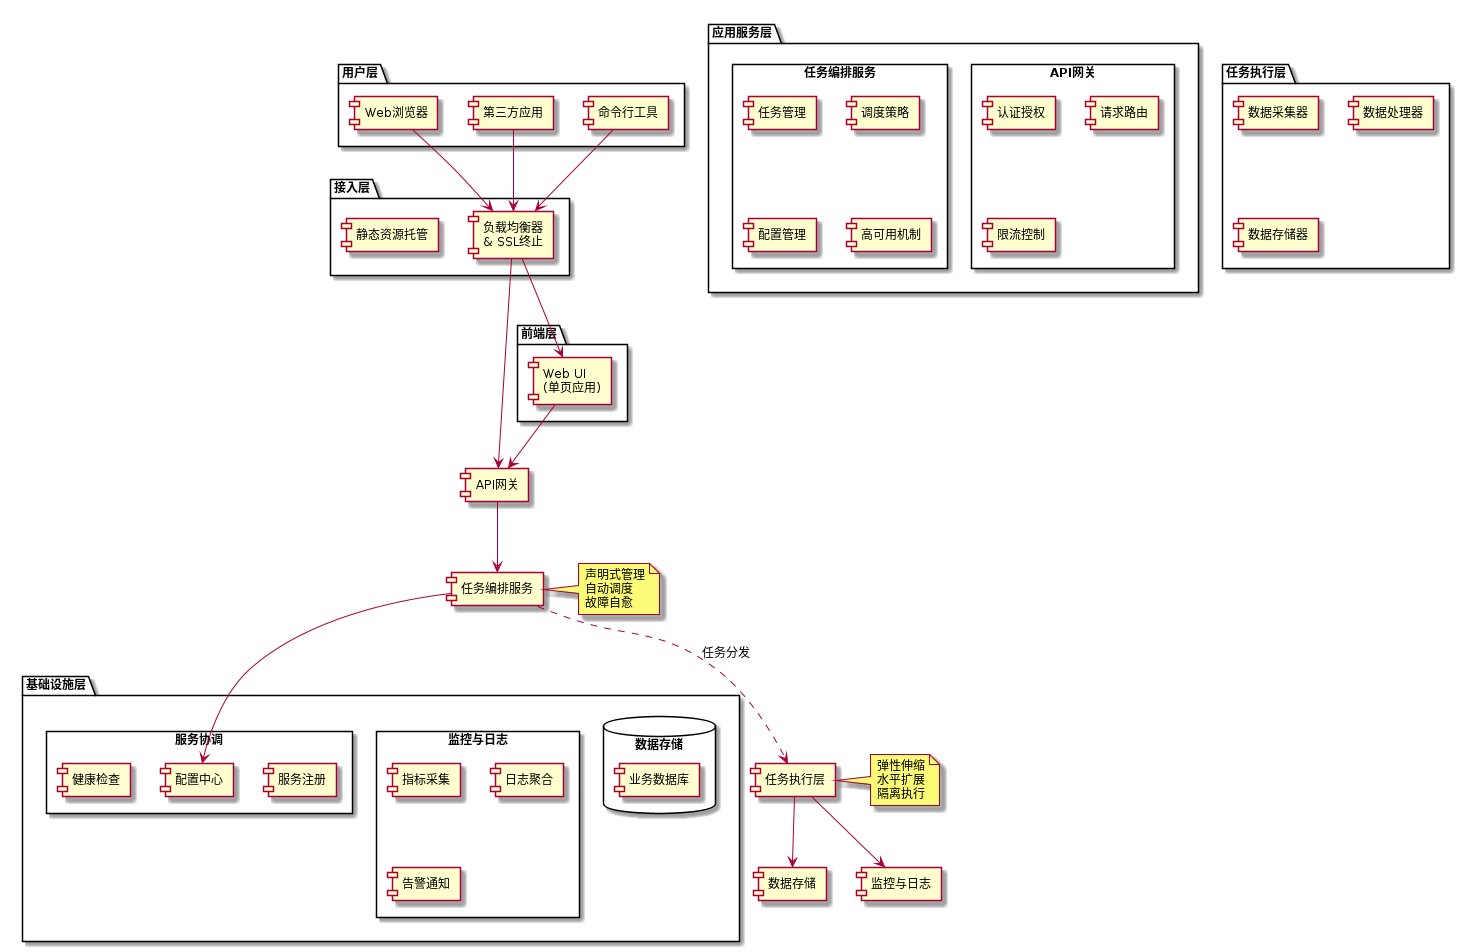

The diagram above was rendered by PlantUML. Its source (embedded in the PNG):
@startuml system_architecture_conceptual

skinparam componentStyle rectangle
skinparam backgroundColor #FFFFFF
skinparam defaultFontSize 12

package "用户层" {
  [Web浏览器]
  [第三方应用]
  [命令行工具]
}

package "接入层" {
  [负载均衡器\n& SSL终止]
  [静态资源托管]
}

package "前端层" {
  [Web UI\n(单页应用)]
}

package "应用服务层" {
  rectangle "API网关" {
    [认证授权]
    [请求路由]
    [限流控制]
  }

  rectangle "任务编排服务" {
    [任务管理]
    [调度策略]
    [配置管理]
    [高可用机制]
  }
}

package "任务执行层" {
  [数据采集器]
  [数据处理器]
  [数据存储器]
}

package "基础设施层" {
  database "数据存储" {
    [业务数据库]
  }

  rectangle "监控与日志" {
    [指标采集]
    [日志聚合]
    [告警通知]
  }

  rectangle "服务协调" {
    [服务注册]
    [配置中心]
    [健康检查]
  }
}

[Web浏览器] --> [负载均衡器\n& SSL终止]
[第三方应用] --> [负载均衡器\n& SSL终止]
[命令行工具] --> [负载均衡器\n& SSL终止]

[负载均衡器\n& SSL终止] --> [Web UI\n(单页应用)]
[负载均衡器\n& SSL终止] --> [API网关]

[Web UI\n(单页应用)] --> [API网关]

[API网关] --> [任务编排服务]
[任务编排服务] ..> [任务执行层] : 任务分发
[任务执行层] --> [数据存储]
[任务编排服务] --> [配置中心]
[任务执行层] --> [监控与日志]

note right of [任务编排服务]
  声明式管理
  自动调度
  故障自愈
end note

note right of [任务执行层]
  弹性伸缩
  水平扩展
  隔离执行
end note

@enduml